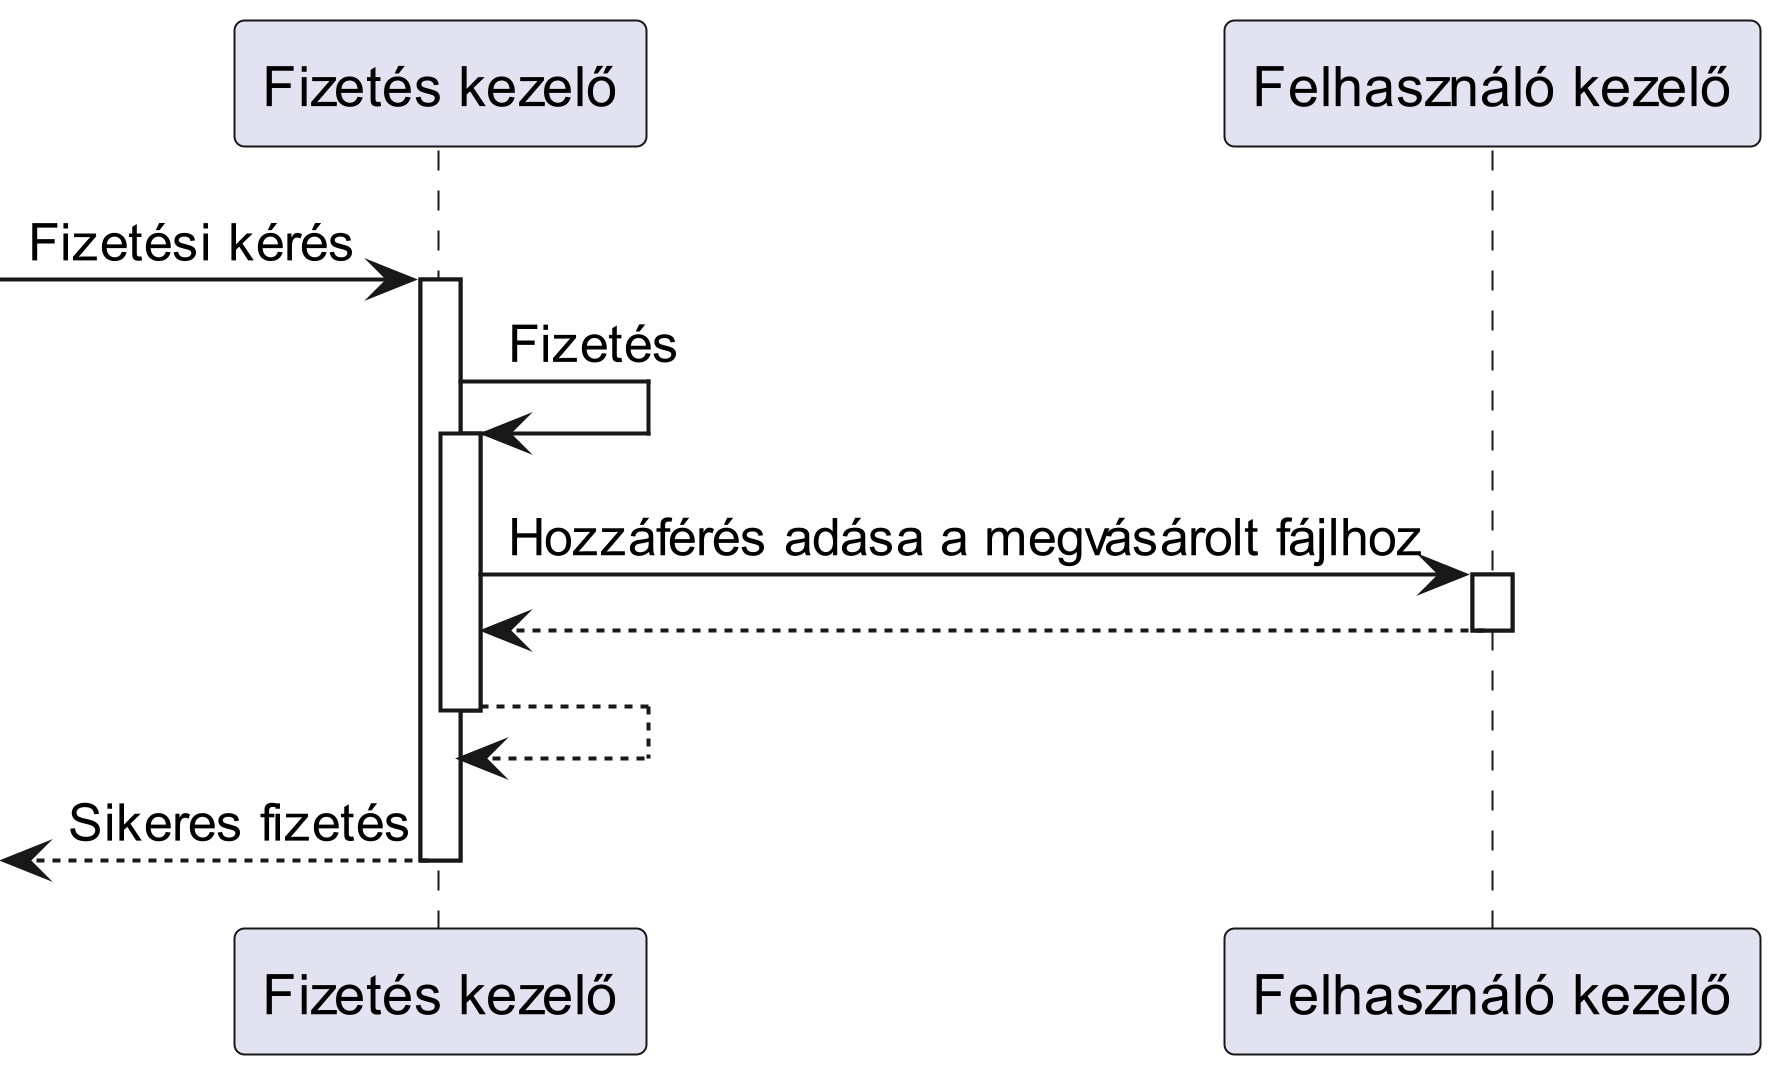

The diagram above was rendered by PlantUML. Its source (embedded in the PNG):
@startuml Buy
scale 5
participant "Fizetés kezelő" as paycomp
participant "Felhasználó kezelő" as user

-> paycomp : Fizetési kérés
activate paycomp
paycomp -> paycomp : Fizetés
activate paycomp
paycomp -> user: Hozzáférés adása a megvásárolt fájlhoz
activate user
paycomp <-- user
deactivate user
paycomp --> paycomp
deactivate paycomp
<-- paycomp : Sikeres fizetés
deactivate paycomp




@enduml